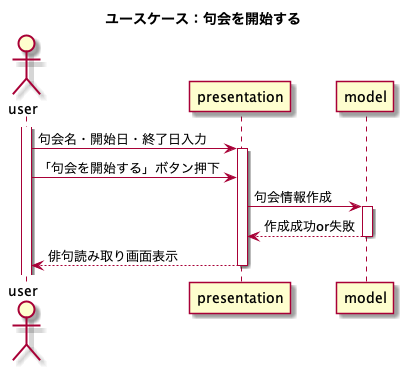

The diagram above was rendered by PlantUML. Its source (embedded in the PNG):
@startuml
title ユースケース：句会を開始する
actor user
participant presentation
participant model

activate user
user -> presentation : 句会名・開始日・終了日入力
activate presentation
user -> presentation : 「句会を開始する」ボタン押下
presentation -> model : 句会情報作成
activate model
return 作成成功or失敗
deactivate model
presentation --> user : 俳句読み取り画面表示
deactivate presentation
@enduml